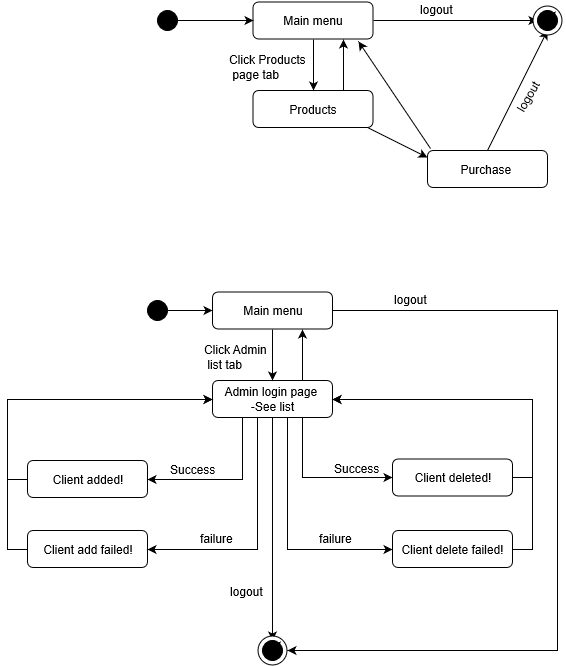

The diagram above was exported from draw.io. Its source (the exported page's mxGraphModel, read from the mxfile embedded in the PNG):
<mxGraphModel grid="1" shadow="0" math="0" pageHeight="1100" pageWidth="850" pageScale="1" page="1" fold="1" arrows="1" connect="1" tooltips="1" guides="1" gridSize="10" dy="1068" dx="1252">
  <root>
    <mxCell id="0" />
    <mxCell id="1" parent="0" />
    <mxCell id="hZ_HZR99A1n3o7_DChTb-3" parent="1" target="xDFh9PjWCIjJ2Q53S59D-58" source="xDFh9PjWCIjJ2Q53S59D-2" edge="1" style="edgeStyle=orthogonalEdgeStyle;rounded=0;orthogonalLoop=1;jettySize=auto;html=1;exitX=1;exitY=0.5;exitDx=0;exitDy=0;entryX=0;entryY=0.5;entryDx=0;entryDy=0;">
      <mxGeometry as="geometry" relative="1" />
    </mxCell>
    <mxCell id="xDFh9PjWCIjJ2Q53S59D-2" value="" parent="1" style="ellipse;whiteSpace=wrap;html=1;aspect=fixed;gradientColor=none;fillColor=#000000;" vertex="1">
      <mxGeometry as="geometry" height="20" width="20" y="110" x="190" />
    </mxCell>
    <mxCell id="hZ_HZR99A1n3o7_DChTb-6" parent="1" target="hZ_HZR99A1n3o7_DChTb-4" source="xDFh9PjWCIjJ2Q53S59D-58" edge="1" style="edgeStyle=orthogonalEdgeStyle;rounded=0;orthogonalLoop=1;jettySize=auto;html=1;exitX=0.5;exitY=1;exitDx=0;exitDy=0;entryX=0.5;entryY=0;entryDx=0;entryDy=0;">
      <mxGeometry as="geometry" relative="1" />
    </mxCell>
    <mxCell id="hZ_HZR99A1n3o7_DChTb-26" parent="1" target="hZ_HZR99A1n3o7_DChTb-20" source="xDFh9PjWCIjJ2Q53S59D-58" edge="1" style="edgeStyle=orthogonalEdgeStyle;rounded=0;orthogonalLoop=1;jettySize=auto;html=1;exitX=1;exitY=0.5;exitDx=0;exitDy=0;entryX=0;entryY=0.5;entryDx=0;entryDy=0;">
      <mxGeometry as="geometry" relative="1" />
    </mxCell>
    <mxCell id="xDFh9PjWCIjJ2Q53S59D-58" value="Main menu&lt;br&gt;" parent="1" style="rounded=1;whiteSpace=wrap;html=1;fillColor=none;gradientColor=none;" vertex="1">
      <mxGeometry as="geometry" height="37" width="120" y="101.5" x="285.5" />
    </mxCell>
    <mxCell id="hZ_HZR99A1n3o7_DChTb-7" parent="1" target="xDFh9PjWCIjJ2Q53S59D-58" source="hZ_HZR99A1n3o7_DChTb-4" edge="1" style="edgeStyle=orthogonalEdgeStyle;rounded=0;orthogonalLoop=1;jettySize=auto;html=1;exitX=0.75;exitY=0;exitDx=0;exitDy=0;entryX=0.75;entryY=1;entryDx=0;entryDy=0;">
      <mxGeometry as="geometry" relative="1" />
    </mxCell>
    <mxCell id="hZ_HZR99A1n3o7_DChTb-4" value="Products&lt;br&gt;" parent="1" style="rounded=1;whiteSpace=wrap;html=1;fillColor=none;gradientColor=none;" vertex="1">
      <mxGeometry as="geometry" height="37" width="120" y="190" x="285.5" />
    </mxCell>
    <mxCell id="hZ_HZR99A1n3o7_DChTb-8" value="Click Products&lt;br&gt;&amp;nbsp;page tab&lt;br&gt;" parent="1" style="text;html=1;resizable=0;points=[];autosize=1;align=left;verticalAlign=top;spacingTop=-4;" vertex="1">
      <mxGeometry as="geometry" height="30" width="90" y="149.5" x="260" />
    </mxCell>
    <mxCell id="hZ_HZR99A1n3o7_DChTb-10" value="Purchase&amp;nbsp;&lt;br&gt;" parent="1" style="rounded=1;whiteSpace=wrap;html=1;fillColor=none;gradientColor=none;" vertex="1">
      <mxGeometry as="geometry" height="37" width="120" y="250" x="460" />
    </mxCell>
    <mxCell id="hZ_HZR99A1n3o7_DChTb-12" value="" parent="1" edge="1" style="endArrow=classic;html=1;">
      <mxGeometry as="geometry" relative="1" height="50" width="50">
        <mxPoint as="sourcePoint" y="227" x="400" />
        <mxPoint as="targetPoint" y="257" x="460" />
      </mxGeometry>
    </mxCell>
    <mxCell id="hZ_HZR99A1n3o7_DChTb-18" value="" parent="1" target="xDFh9PjWCIjJ2Q53S59D-58" source="hZ_HZR99A1n3o7_DChTb-10" edge="1" style="endArrow=classic;html=1;entryX=0.877;entryY=1.069;entryDx=0;entryDy=0;entryPerimeter=0;exitX=0.027;exitY=-0.061;exitDx=0;exitDy=0;exitPerimeter=0;">
      <mxGeometry as="geometry" relative="1" height="50" width="50">
        <mxPoint as="sourcePoint" y="214.5" x="435" />
        <mxPoint as="targetPoint" y="164.5" x="485" />
      </mxGeometry>
    </mxCell>
    <mxCell id="hZ_HZR99A1n3o7_DChTb-25" value="" parent="1" target="hZ_HZR99A1n3o7_DChTb-20" source="hZ_HZR99A1n3o7_DChTb-10" edge="1" style="endArrow=classic;html=1;exitX=0.5;exitY=0;exitDx=0;exitDy=0;entryX=0.5;entryY=1;entryDx=0;entryDy=0;">
      <mxGeometry as="geometry" relative="1" height="50" width="50">
        <mxPoint as="sourcePoint" y="233.5" x="495" />
        <mxPoint as="targetPoint" y="183.5" x="545" />
      </mxGeometry>
    </mxCell>
    <mxCell id="hZ_HZR99A1n3o7_DChTb-27" value="logout&lt;br&gt;" parent="1" style="text;html=1;resizable=0;points=[];autosize=1;align=left;verticalAlign=top;spacingTop=-4;" vertex="1">
      <mxGeometry as="geometry" height="20" width="50" y="100" x="451" />
    </mxCell>
    <mxCell id="hZ_HZR99A1n3o7_DChTb-28" value="logout&lt;br&gt;" parent="1" style="text;html=1;resizable=0;points=[];autosize=1;align=left;verticalAlign=top;spacingTop=-4;rotation=-60;" vertex="1">
      <mxGeometry as="geometry" height="20" width="50" y="181" x="540" />
    </mxCell>
    <mxCell id="hZ_HZR99A1n3o7_DChTb-31" parent="1" target="hZ_HZR99A1n3o7_DChTb-30" source="hZ_HZR99A1n3o7_DChTb-29" edge="1" style="edgeStyle=orthogonalEdgeStyle;rounded=0;orthogonalLoop=1;jettySize=auto;html=1;exitX=1;exitY=0.5;exitDx=0;exitDy=0;entryX=0;entryY=0.5;entryDx=0;entryDy=0;">
      <mxGeometry as="geometry" relative="1" />
    </mxCell>
    <mxCell id="hZ_HZR99A1n3o7_DChTb-29" value="" parent="1" style="ellipse;whiteSpace=wrap;html=1;aspect=fixed;gradientColor=none;fillColor=#000000;" vertex="1">
      <mxGeometry as="geometry" height="20" width="20" y="400" x="180" />
    </mxCell>
    <mxCell id="hZ_HZR99A1n3o7_DChTb-32" parent="1" source="hZ_HZR99A1n3o7_DChTb-30" edge="1" style="edgeStyle=orthogonalEdgeStyle;rounded=0;orthogonalLoop=1;jettySize=auto;html=1;exitX=0.5;exitY=1;exitDx=0;exitDy=0;">
      <mxGeometry as="geometry" relative="1">
        <mxPoint as="targetPoint" y="480" x="305" />
      </mxGeometry>
    </mxCell>
    <mxCell id="hZ_HZR99A1n3o7_DChTb-78" parent="1" target="hZ_HZR99A1n3o7_DChTb-71" source="hZ_HZR99A1n3o7_DChTb-30" edge="1" style="edgeStyle=orthogonalEdgeStyle;rounded=0;orthogonalLoop=1;jettySize=auto;html=1;exitX=1;exitY=0.5;exitDx=0;exitDy=0;entryX=1;entryY=0.5;entryDx=0;entryDy=0;">
      <mxGeometry as="geometry" relative="1">
        <Array as="points">
          <mxPoint y="410" x="590" />
          <mxPoint y="750" x="590" />
        </Array>
      </mxGeometry>
    </mxCell>
    <mxCell id="hZ_HZR99A1n3o7_DChTb-30" value="Main menu&lt;br&gt;" parent="1" style="rounded=1;whiteSpace=wrap;html=1;fillColor=none;gradientColor=none;" vertex="1">
      <mxGeometry as="geometry" height="37" width="120" y="391.5" x="245" />
    </mxCell>
    <mxCell id="hZ_HZR99A1n3o7_DChTb-34" parent="1" target="hZ_HZR99A1n3o7_DChTb-30" source="hZ_HZR99A1n3o7_DChTb-33" edge="1" style="edgeStyle=orthogonalEdgeStyle;rounded=0;orthogonalLoop=1;jettySize=auto;html=1;exitX=0.75;exitY=0;exitDx=0;exitDy=0;entryX=0.75;entryY=1;entryDx=0;entryDy=0;">
      <mxGeometry as="geometry" relative="1" />
    </mxCell>
    <mxCell id="hZ_HZR99A1n3o7_DChTb-38" parent="1" target="hZ_HZR99A1n3o7_DChTb-37" source="hZ_HZR99A1n3o7_DChTb-33" edge="1" style="edgeStyle=orthogonalEdgeStyle;rounded=0;orthogonalLoop=1;jettySize=auto;html=1;exitX=0.25;exitY=1;exitDx=0;exitDy=0;entryX=1;entryY=0.5;entryDx=0;entryDy=0;">
      <mxGeometry as="geometry" relative="1" />
    </mxCell>
    <mxCell id="hZ_HZR99A1n3o7_DChTb-42" parent="1" source="hZ_HZR99A1n3o7_DChTb-33" edge="1" style="edgeStyle=orthogonalEdgeStyle;rounded=0;orthogonalLoop=1;jettySize=auto;html=1;exitX=0.5;exitY=1;exitDx=0;exitDy=0;">
      <mxGeometry as="geometry" relative="1">
        <mxPoint as="targetPoint" y="649" x="180" />
        <Array as="points">
          <mxPoint y="517" x="290" />
          <mxPoint y="649" x="290" />
        </Array>
      </mxGeometry>
    </mxCell>
    <mxCell id="hZ_HZR99A1n3o7_DChTb-56" parent="1" target="hZ_HZR99A1n3o7_DChTb-50" source="hZ_HZR99A1n3o7_DChTb-33" edge="1" style="edgeStyle=orthogonalEdgeStyle;rounded=0;orthogonalLoop=1;jettySize=auto;html=1;exitX=0.75;exitY=1;exitDx=0;exitDy=0;entryX=0;entryY=0.5;entryDx=0;entryDy=0;">
      <mxGeometry as="geometry" relative="1" />
    </mxCell>
    <mxCell id="hZ_HZR99A1n3o7_DChTb-57" parent="1" target="hZ_HZR99A1n3o7_DChTb-52" source="hZ_HZR99A1n3o7_DChTb-33" edge="1" style="edgeStyle=orthogonalEdgeStyle;rounded=0;orthogonalLoop=1;jettySize=auto;html=1;exitX=0.75;exitY=1;exitDx=0;exitDy=0;entryX=0;entryY=0.5;entryDx=0;entryDy=0;">
      <mxGeometry as="geometry" relative="1">
        <Array as="points">
          <mxPoint y="517" x="320" />
          <mxPoint y="649" x="320" />
        </Array>
      </mxGeometry>
    </mxCell>
    <mxCell id="hZ_HZR99A1n3o7_DChTb-75" parent="1" source="hZ_HZR99A1n3o7_DChTb-33" edge="1" style="edgeStyle=orthogonalEdgeStyle;rounded=0;orthogonalLoop=1;jettySize=auto;html=1;exitX=0.5;exitY=1;exitDx=0;exitDy=0;">
      <mxGeometry as="geometry" relative="1">
        <mxPoint as="targetPoint" y="740" x="305" />
      </mxGeometry>
    </mxCell>
    <mxCell id="hZ_HZR99A1n3o7_DChTb-33" value="Admin login page&amp;nbsp;&lt;br&gt;-See list&lt;br&gt;" parent="1" style="rounded=1;whiteSpace=wrap;html=1;fillColor=none;gradientColor=none;" vertex="1">
      <mxGeometry as="geometry" height="37" width="120" y="480" x="245" />
    </mxCell>
    <mxCell id="hZ_HZR99A1n3o7_DChTb-48" parent="1" target="hZ_HZR99A1n3o7_DChTb-33" source="hZ_HZR99A1n3o7_DChTb-37" edge="1" style="edgeStyle=orthogonalEdgeStyle;rounded=0;orthogonalLoop=1;jettySize=auto;html=1;exitX=0;exitY=0.5;exitDx=0;exitDy=0;entryX=0;entryY=0.5;entryDx=0;entryDy=0;">
      <mxGeometry as="geometry" relative="1" />
    </mxCell>
    <mxCell id="hZ_HZR99A1n3o7_DChTb-37" value="Client added!&lt;br&gt;" parent="1" style="rounded=1;whiteSpace=wrap;html=1;fillColor=none;gradientColor=none;" vertex="1">
      <mxGeometry as="geometry" height="37" width="120" y="560" x="60" />
    </mxCell>
    <mxCell id="hZ_HZR99A1n3o7_DChTb-39" value="Success&lt;br&gt;" parent="1" style="text;html=1;resizable=0;points=[];autosize=1;align=left;verticalAlign=top;spacingTop=-4;" vertex="1">
      <mxGeometry as="geometry" height="20" width="60" y="560" x="201" />
    </mxCell>
    <mxCell id="hZ_HZR99A1n3o7_DChTb-49" parent="1" target="hZ_HZR99A1n3o7_DChTb-33" source="hZ_HZR99A1n3o7_DChTb-43" edge="1" style="edgeStyle=orthogonalEdgeStyle;rounded=0;orthogonalLoop=1;jettySize=auto;html=1;exitX=0;exitY=0.5;exitDx=0;exitDy=0;entryX=0;entryY=0.5;entryDx=0;entryDy=0;">
      <mxGeometry as="geometry" relative="1" />
    </mxCell>
    <mxCell id="hZ_HZR99A1n3o7_DChTb-43" value="Client add failed!&lt;br&gt;" parent="1" style="rounded=1;whiteSpace=wrap;html=1;fillColor=none;gradientColor=none;" vertex="1">
      <mxGeometry as="geometry" height="37" width="120" y="630" x="60" />
    </mxCell>
    <mxCell id="hZ_HZR99A1n3o7_DChTb-44" value="failure&lt;br&gt;" parent="1" style="text;html=1;resizable=0;points=[];autosize=1;align=left;verticalAlign=top;spacingTop=-4;" vertex="1">
      <mxGeometry as="geometry" height="20" width="50" y="628.5" x="231" />
    </mxCell>
    <mxCell id="hZ_HZR99A1n3o7_DChTb-58" parent="1" target="hZ_HZR99A1n3o7_DChTb-33" source="hZ_HZR99A1n3o7_DChTb-50" edge="1" style="edgeStyle=orthogonalEdgeStyle;rounded=0;orthogonalLoop=1;jettySize=auto;html=1;exitX=1;exitY=0.5;exitDx=0;exitDy=0;entryX=1;entryY=0.5;entryDx=0;entryDy=0;">
      <mxGeometry as="geometry" relative="1" />
    </mxCell>
    <mxCell id="hZ_HZR99A1n3o7_DChTb-50" value="Client deleted!&lt;br&gt;" parent="1" style="rounded=1;whiteSpace=wrap;html=1;fillColor=none;gradientColor=none;" vertex="1">
      <mxGeometry as="geometry" height="37" width="120" y="558.5" x="425" />
    </mxCell>
    <mxCell id="hZ_HZR99A1n3o7_DChTb-51" value="Success&lt;br&gt;" parent="1" style="text;html=1;resizable=0;points=[];autosize=1;align=left;verticalAlign=top;spacingTop=-4;" vertex="1">
      <mxGeometry as="geometry" height="20" width="60" y="558.5" x="365" />
    </mxCell>
    <mxCell id="hZ_HZR99A1n3o7_DChTb-59" parent="1" target="hZ_HZR99A1n3o7_DChTb-33" source="hZ_HZR99A1n3o7_DChTb-52" edge="1" style="edgeStyle=orthogonalEdgeStyle;rounded=0;orthogonalLoop=1;jettySize=auto;html=1;exitX=1;exitY=0.5;exitDx=0;exitDy=0;entryX=1;entryY=0.5;entryDx=0;entryDy=0;">
      <mxGeometry as="geometry" relative="1" />
    </mxCell>
    <mxCell id="hZ_HZR99A1n3o7_DChTb-52" value="Client delete failed!&lt;br&gt;" parent="1" style="rounded=1;whiteSpace=wrap;html=1;fillColor=none;gradientColor=none;" vertex="1">
      <mxGeometry as="geometry" height="37" width="120" y="630" x="425" />
    </mxCell>
    <mxCell id="hZ_HZR99A1n3o7_DChTb-53" value="failure&lt;br&gt;" parent="1" style="text;html=1;resizable=0;points=[];autosize=1;align=left;verticalAlign=top;spacingTop=-4;" vertex="1">
      <mxGeometry as="geometry" height="20" width="50" y="628.5" x="350" />
    </mxCell>
    <mxCell id="hZ_HZR99A1n3o7_DChTb-60" value="" parent="1" style="ellipse;whiteSpace=wrap;html=1;aspect=fixed;" vertex="1">
      <mxGeometry as="geometry" height="29" width="29" y="105.5" x="565.5" />
    </mxCell>
    <mxCell id="hZ_HZR99A1n3o7_DChTb-20" value="" parent="1" style="ellipse;whiteSpace=wrap;html=1;aspect=fixed;gradientColor=none;fillColor=#000000;" vertex="1">
      <mxGeometry as="geometry" height="20" width="20" y="110" x="570" />
    </mxCell>
    <mxCell id="hZ_HZR99A1n3o7_DChTb-66" parent="1" target="hZ_HZR99A1n3o7_DChTb-20" source="hZ_HZR99A1n3o7_DChTb-20" edge="1" style="edgeStyle=orthogonalEdgeStyle;rounded=0;orthogonalLoop=1;jettySize=auto;html=1;exitX=0;exitY=0;exitDx=0;exitDy=0;entryX=0.675;entryY=0.5;entryDx=0;entryDy=0;entryPerimeter=0;">
      <mxGeometry as="geometry" relative="1" />
    </mxCell>
    <mxCell id="hZ_HZR99A1n3o7_DChTb-71" value="" parent="1" style="ellipse;whiteSpace=wrap;html=1;aspect=fixed;" vertex="1">
      <mxGeometry as="geometry" height="29" width="29" y="735.5" x="290.5" />
    </mxCell>
    <mxCell id="hZ_HZR99A1n3o7_DChTb-72" value="" parent="1" style="ellipse;whiteSpace=wrap;html=1;aspect=fixed;gradientColor=none;fillColor=#000000;" vertex="1">
      <mxGeometry as="geometry" height="20" width="20" y="740" x="295" />
    </mxCell>
    <mxCell id="hZ_HZR99A1n3o7_DChTb-73" parent="1" target="hZ_HZR99A1n3o7_DChTb-72" source="hZ_HZR99A1n3o7_DChTb-72" edge="1" style="edgeStyle=orthogonalEdgeStyle;rounded=0;orthogonalLoop=1;jettySize=auto;html=1;exitX=0;exitY=0;exitDx=0;exitDy=0;entryX=0.675;entryY=0.5;entryDx=0;entryDy=0;entryPerimeter=0;">
      <mxGeometry as="geometry" relative="1" />
    </mxCell>
    <mxCell id="hZ_HZR99A1n3o7_DChTb-76" value="logout" parent="1" style="text;html=1;resizable=0;points=[];autosize=1;align=left;verticalAlign=top;spacingTop=-4;" vertex="1">
      <mxGeometry as="geometry" height="20" width="50" y="390" x="425" />
    </mxCell>
    <mxCell id="hZ_HZR99A1n3o7_DChTb-77" value="logout&lt;br&gt;" parent="1" style="text;html=1;resizable=0;points=[];autosize=1;align=left;verticalAlign=top;spacingTop=-4;rotation=0;" vertex="1">
      <mxGeometry as="geometry" height="20" width="50" y="682" x="261" />
    </mxCell>
    <mxCell id="hZ_HZR99A1n3o7_DChTb-79" value="Click Admin&lt;br&gt;&amp;nbsp;list tab&lt;br&gt;" parent="1" style="text;html=1;resizable=0;points=[];autosize=1;align=left;verticalAlign=top;spacingTop=-4;" vertex="1">
      <mxGeometry as="geometry" height="30" width="80" y="439.5" x="235" />
    </mxCell>
  </root>
</mxGraphModel>